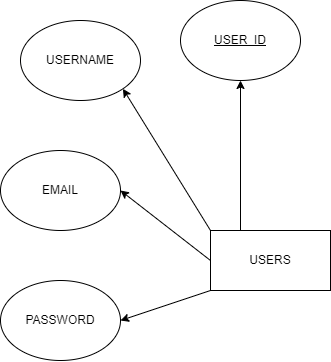

The diagram above was exported from draw.io. Its source (the exported page's mxGraphModel, read from the mxfile embedded in the PNG):
<mxGraphModel dx="1750" dy="975" grid="1" gridSize="10" guides="1" tooltips="1" connect="1" arrows="1" fold="1" page="1" pageScale="1" pageWidth="1169" pageHeight="827" math="0" shadow="0">
  <root>
    <mxCell id="0" />
    <mxCell id="1" parent="0" />
    <mxCell id="MYqOBcHQx8ER1jnc863z-1" value="USERS" style="rounded=0;whiteSpace=wrap;html=1;" vertex="1" parent="1">
      <mxGeometry x="220" y="280" width="120" height="60" as="geometry" />
    </mxCell>
    <mxCell id="MYqOBcHQx8ER1jnc863z-2" value="USERNAME" style="ellipse;whiteSpace=wrap;html=1;" vertex="1" parent="1">
      <mxGeometry x="30" y="70" width="120" height="80" as="geometry" />
    </mxCell>
    <mxCell id="MYqOBcHQx8ER1jnc863z-3" value="&lt;u&gt;USER_ID&lt;/u&gt;" style="ellipse;whiteSpace=wrap;html=1;" vertex="1" parent="1">
      <mxGeometry x="190" y="50" width="120" height="80" as="geometry" />
    </mxCell>
    <mxCell id="MYqOBcHQx8ER1jnc863z-4" value="EMAIL" style="ellipse;whiteSpace=wrap;html=1;" vertex="1" parent="1">
      <mxGeometry x="10" y="200" width="120" height="80" as="geometry" />
    </mxCell>
    <mxCell id="MYqOBcHQx8ER1jnc863z-5" value="PASSWORD" style="ellipse;whiteSpace=wrap;html=1;" vertex="1" parent="1">
      <mxGeometry x="10" y="330" width="120" height="80" as="geometry" />
    </mxCell>
    <mxCell id="MYqOBcHQx8ER1jnc863z-10" value="" style="endArrow=classic;html=1;rounded=0;entryX=1;entryY=0.5;entryDx=0;entryDy=0;" edge="1" parent="1" target="MYqOBcHQx8ER1jnc863z-4">
      <mxGeometry width="50" height="50" relative="1" as="geometry">
        <mxPoint x="220" y="310" as="sourcePoint" />
        <mxPoint x="210" y="270" as="targetPoint" />
      </mxGeometry>
    </mxCell>
    <mxCell id="MYqOBcHQx8ER1jnc863z-11" value="" style="endArrow=classic;html=1;rounded=0;exitX=0;exitY=0;exitDx=0;exitDy=0;entryX=1;entryY=1;entryDx=0;entryDy=0;" edge="1" parent="1" source="MYqOBcHQx8ER1jnc863z-1" target="MYqOBcHQx8ER1jnc863z-2">
      <mxGeometry width="50" height="50" relative="1" as="geometry">
        <mxPoint x="160" y="280" as="sourcePoint" />
        <mxPoint x="210" y="230" as="targetPoint" />
      </mxGeometry>
    </mxCell>
    <mxCell id="MYqOBcHQx8ER1jnc863z-13" value="" style="endArrow=classic;html=1;rounded=0;exitX=0.25;exitY=0;exitDx=0;exitDy=0;entryX=0.5;entryY=1;entryDx=0;entryDy=0;" edge="1" parent="1" source="MYqOBcHQx8ER1jnc863z-1" target="MYqOBcHQx8ER1jnc863z-3">
      <mxGeometry width="50" height="50" relative="1" as="geometry">
        <mxPoint x="230" y="290" as="sourcePoint" />
        <mxPoint x="192" y="228" as="targetPoint" />
      </mxGeometry>
    </mxCell>
    <mxCell id="MYqOBcHQx8ER1jnc863z-14" value="" style="endArrow=classic;html=1;rounded=0;exitX=0;exitY=1;exitDx=0;exitDy=0;entryX=1;entryY=0.5;entryDx=0;entryDy=0;" edge="1" parent="1" source="MYqOBcHQx8ER1jnc863z-1" target="MYqOBcHQx8ER1jnc863z-5">
      <mxGeometry width="50" height="50" relative="1" as="geometry">
        <mxPoint x="240" y="300" as="sourcePoint" />
        <mxPoint x="202" y="238" as="targetPoint" />
      </mxGeometry>
    </mxCell>
  </root>
</mxGraphModel>